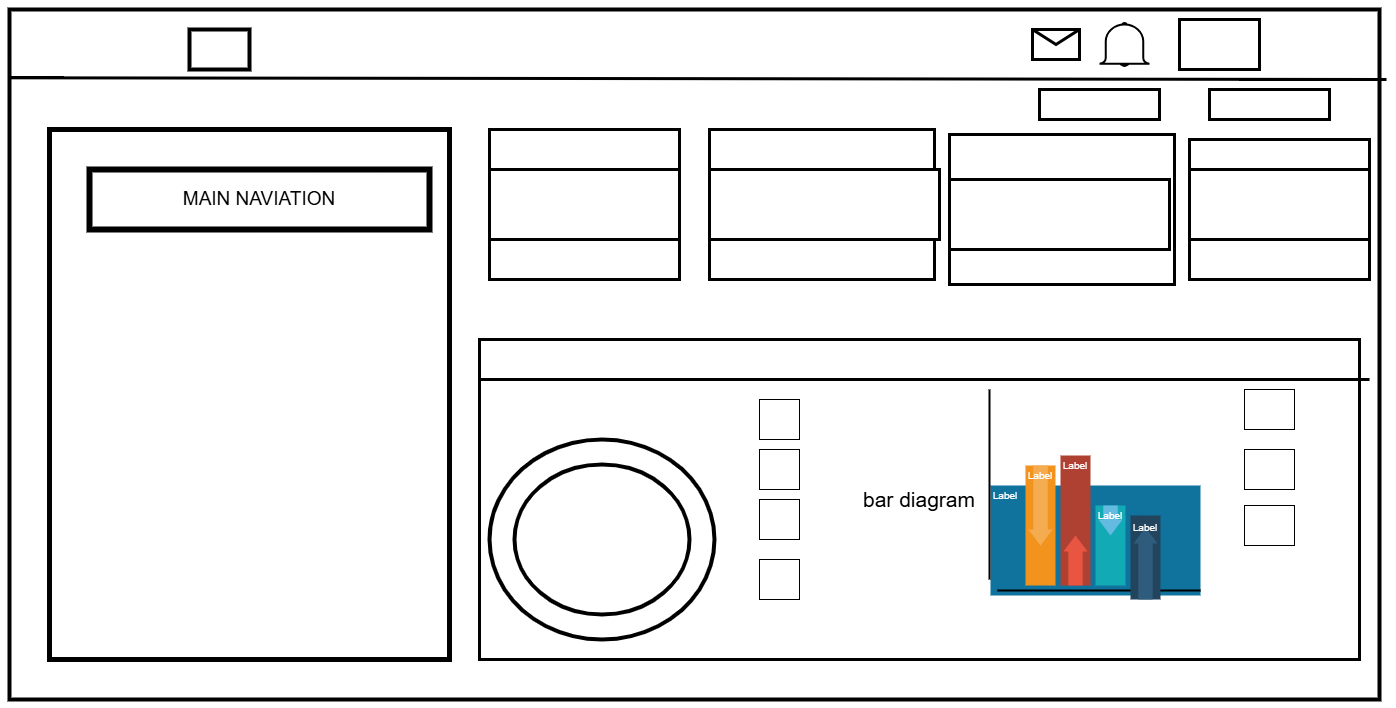

The diagram above was exported from draw.io. Its source (the exported page's mxGraphModel, read from the mxfile embedded in the PNG):
<mxGraphModel dx="2339" dy="1734" grid="1" gridSize="10" guides="1" tooltips="1" connect="1" arrows="1" fold="1" page="1" pageScale="1" pageWidth="850" pageHeight="1100" math="0" shadow="0">
  <root>
    <mxCell id="0" />
    <mxCell id="1" parent="0" />
    <mxCell id="2UVLBVhdTlUGwtFnEXHA-1" value="" style="rounded=0;whiteSpace=wrap;html=1;strokeWidth=4;strokeColor=#000000;" vertex="1" parent="1">
      <mxGeometry x="-390" y="60" width="1370" height="690" as="geometry" />
    </mxCell>
    <mxCell id="2UVLBVhdTlUGwtFnEXHA-21" value="" style="endArrow=none;html=1;rounded=0;fontSize=12;startSize=8;endSize=8;curved=1;entryX=-0.001;entryY=0.099;entryDx=0;entryDy=0;entryPerimeter=0;strokeWidth=3;" edge="1" parent="1" target="2UVLBVhdTlUGwtFnEXHA-1">
      <mxGeometry width="50" height="50" relative="1" as="geometry">
        <mxPoint x="987" y="130" as="sourcePoint" />
        <mxPoint x="30" y="390" as="targetPoint" />
      </mxGeometry>
    </mxCell>
    <mxCell id="2UVLBVhdTlUGwtFnEXHA-22" value="" style="rounded=0;whiteSpace=wrap;html=1;strokeWidth=5;" vertex="1" parent="1">
      <mxGeometry x="-350" y="180" width="400" height="530" as="geometry" />
    </mxCell>
    <mxCell id="2UVLBVhdTlUGwtFnEXHA-23" value="" style="rounded=0;whiteSpace=wrap;html=1;strokeWidth=3;" vertex="1" parent="1">
      <mxGeometry x="90" y="180" width="190" height="150" as="geometry" />
    </mxCell>
    <mxCell id="2UVLBVhdTlUGwtFnEXHA-24" value="" style="rounded=0;whiteSpace=wrap;html=1;strokeWidth=3;" vertex="1" parent="1">
      <mxGeometry x="310" y="180" width="225" height="150" as="geometry" />
    </mxCell>
    <mxCell id="2UVLBVhdTlUGwtFnEXHA-26" value="" style="rounded=0;whiteSpace=wrap;html=1;strokeWidth=3;" vertex="1" parent="1">
      <mxGeometry x="790" y="190" width="180" height="140" as="geometry" />
    </mxCell>
    <mxCell id="2UVLBVhdTlUGwtFnEXHA-27" value="" style="rounded=0;whiteSpace=wrap;html=1;strokeWidth=4;" vertex="1" parent="1">
      <mxGeometry x="-210" y="80" width="60" height="40" as="geometry" />
    </mxCell>
    <mxCell id="2UVLBVhdTlUGwtFnEXHA-28" value="" style="rounded=0;whiteSpace=wrap;html=1;strokeWidth=3;" vertex="1" parent="1">
      <mxGeometry x="640" y="140" width="120" height="30" as="geometry" />
    </mxCell>
    <mxCell id="2UVLBVhdTlUGwtFnEXHA-29" value="" style="rounded=0;whiteSpace=wrap;html=1;strokeWidth=3;" vertex="1" parent="1">
      <mxGeometry x="810" y="140" width="120" height="30" as="geometry" />
    </mxCell>
    <mxCell id="2UVLBVhdTlUGwtFnEXHA-30" value="" style="endArrow=none;html=1;rounded=0;fontSize=12;startSize=8;endSize=8;curved=1;" edge="1" parent="1" target="2UVLBVhdTlUGwtFnEXHA-23">
      <mxGeometry width="50" height="50" relative="1" as="geometry">
        <mxPoint x="90" y="230" as="sourcePoint" />
        <mxPoint x="140" y="180" as="targetPoint" />
      </mxGeometry>
    </mxCell>
    <mxCell id="2UVLBVhdTlUGwtFnEXHA-47" value="" style="rounded=0;whiteSpace=wrap;html=1;strokeWidth=3;" vertex="1" parent="1">
      <mxGeometry x="550" y="185" width="225" height="150" as="geometry" />
    </mxCell>
    <mxCell id="2UVLBVhdTlUGwtFnEXHA-50" value="" style="rounded=0;whiteSpace=wrap;html=1;strokeWidth=3;" vertex="1" parent="1">
      <mxGeometry x="90" y="220" width="190" height="70" as="geometry" />
    </mxCell>
    <mxCell id="2UVLBVhdTlUGwtFnEXHA-51" value="" style="rounded=0;whiteSpace=wrap;html=1;strokeWidth=3;" vertex="1" parent="1">
      <mxGeometry x="310" y="220" width="230" height="70" as="geometry" />
    </mxCell>
    <mxCell id="2UVLBVhdTlUGwtFnEXHA-55" value="" style="rounded=0;whiteSpace=wrap;html=1;strokeWidth=3;" vertex="1" parent="1">
      <mxGeometry x="550" y="230" width="220" height="70" as="geometry" />
    </mxCell>
    <mxCell id="2UVLBVhdTlUGwtFnEXHA-56" value="" style="rounded=0;whiteSpace=wrap;html=1;strokeWidth=3;" vertex="1" parent="1">
      <mxGeometry x="790" y="220" width="180" height="70" as="geometry" />
    </mxCell>
    <mxCell id="2UVLBVhdTlUGwtFnEXHA-57" value="" style="shape=message;html=1;html=1;outlineConnect=0;labelPosition=center;verticalLabelPosition=bottom;align=center;verticalAlign=top;strokeWidth=3;" vertex="1" parent="1">
      <mxGeometry x="633" y="80" width="47" height="30" as="geometry" />
    </mxCell>
    <mxCell id="2UVLBVhdTlUGwtFnEXHA-58" value="" style="html=1;verticalLabelPosition=bottom;align=center;labelBackgroundColor=#ffffff;verticalAlign=top;strokeWidth=2;strokeColor=light-dark(#000000,#32A0FF);shadow=0;dashed=0;shape=mxgraph.ios7.icons.bell;" vertex="1" parent="1">
      <mxGeometry x="700" y="73.45000000000005" width="50" height="43.1" as="geometry" />
    </mxCell>
    <mxCell id="2UVLBVhdTlUGwtFnEXHA-59" value="" style="rounded=0;whiteSpace=wrap;html=1;strokeWidth=3;" vertex="1" parent="1">
      <mxGeometry x="780" y="70" width="80" height="50" as="geometry" />
    </mxCell>
    <mxCell id="2UVLBVhdTlUGwtFnEXHA-61" value="&lt;font style=&quot;font-size: 19px;&quot;&gt;MAIN NAVIATION&lt;/font&gt;" style="rounded=0;whiteSpace=wrap;html=1;strokeWidth=6;" vertex="1" parent="1">
      <mxGeometry x="-310" y="220" width="340" height="60" as="geometry" />
    </mxCell>
    <mxCell id="2UVLBVhdTlUGwtFnEXHA-73" value="&lt;font style=&quot;font-size: 21px;&quot;&gt;bar diagram&lt;/font&gt;" style="rounded=0;whiteSpace=wrap;html=1;strokeWidth=3;" vertex="1" parent="1">
      <mxGeometry x="80" y="390" width="880" height="320" as="geometry" />
    </mxCell>
    <mxCell id="2UVLBVhdTlUGwtFnEXHA-74" value="" style="endArrow=none;html=1;rounded=0;fontSize=12;startSize=8;endSize=8;curved=1;strokeWidth=3;" edge="1" parent="1">
      <mxGeometry width="50" height="50" relative="1" as="geometry">
        <mxPoint x="80" y="430" as="sourcePoint" />
        <mxPoint x="970" y="430" as="targetPoint" />
        <Array as="points" />
      </mxGeometry>
    </mxCell>
    <mxCell id="2UVLBVhdTlUGwtFnEXHA-75" value="" style="verticalLabelPosition=bottom;verticalAlign=top;html=1;shape=mxgraph.basic.donut;dx=25;strokeWidth=4;" vertex="1" parent="1">
      <mxGeometry x="90" y="490" width="225" height="200" as="geometry" />
    </mxCell>
    <mxCell id="WhKK490y_fg4WeZsvRT0-1" value="" style="rounded=0;whiteSpace=wrap;html=1;" vertex="1" parent="1">
      <mxGeometry x="360" y="610" width="40" height="40" as="geometry" />
    </mxCell>
    <mxCell id="WhKK490y_fg4WeZsvRT0-2" value="" style="rounded=0;whiteSpace=wrap;html=1;" vertex="1" parent="1">
      <mxGeometry x="360" y="500" width="40" height="40" as="geometry" />
    </mxCell>
    <mxCell id="WhKK490y_fg4WeZsvRT0-3" value="" style="rounded=0;whiteSpace=wrap;html=1;" vertex="1" parent="1">
      <mxGeometry x="360" y="450" width="40" height="40" as="geometry" />
    </mxCell>
    <mxCell id="WhKK490y_fg4WeZsvRT0-5" value="" style="rounded=0;whiteSpace=wrap;html=1;" vertex="1" parent="1">
      <mxGeometry x="360" y="550" width="40" height="40" as="geometry" />
    </mxCell>
    <mxCell id="WhKK490y_fg4WeZsvRT0-18" value="" style="endArrow=none;html=1;rounded=0;fontSize=12;startSize=8;endSize=8;curved=1;" edge="1" parent="1">
      <mxGeometry width="50" height="50" relative="1" as="geometry">
        <mxPoint x="520" y="660" as="sourcePoint" />
        <mxPoint x="520" y="660" as="targetPoint" />
      </mxGeometry>
    </mxCell>
    <mxCell id="WhKK490y_fg4WeZsvRT0-30" value="" style="fillColor=#10739E;strokeColor=none;" vertex="1" parent="1">
      <mxGeometry x="591" y="536" width="210" height="110" as="geometry" />
    </mxCell>
    <mxCell id="WhKK490y_fg4WeZsvRT0-31" value="" style="shape=line;dy=0.4;dx=16;notch=0;direction=north;fillColor=#1699D3;strokeColor=none;strokeWidth=4;labelBackgroundColor=default;verticalAlign=top;spacingTop=8;html=1;perimeter=backbonePerimeter;points=[];outlineConnect=0;" vertex="1" parent="WhKK490y_fg4WeZsvRT0-30">
      <mxGeometry x="3" y="31.200000000000003" width="24" height="72.8" as="geometry" />
    </mxCell>
    <mxCell id="WhKK490y_fg4WeZsvRT0-32" value="Label" style="text;html=1;align=center;verticalAlign=middle;whiteSpace=wrap;fontColor=#FFFFFF;fontSize=10;strokeColor=none;fillColor=none;" vertex="1" parent="WhKK490y_fg4WeZsvRT0-30">
      <mxGeometry width="30" height="20.8" as="geometry" />
    </mxCell>
    <mxCell id="WhKK490y_fg4WeZsvRT0-46" value="" style="line;strokeWidth=2;html=1;" vertex="1" parent="WhKK490y_fg4WeZsvRT0-30">
      <mxGeometry x="7" y="100" width="203" height="10" as="geometry" />
    </mxCell>
    <mxCell id="WhKK490y_fg4WeZsvRT0-33" value="" style="fillColor=#F2931E;strokeColor=none;" vertex="1" parent="1">
      <mxGeometry x="626" y="516" width="30" height="120" as="geometry" />
    </mxCell>
    <mxCell id="WhKK490y_fg4WeZsvRT0-34" value="" style="shape=mxgraph.arrows2.arrow;dy=0.4;dx=16;notch=0;direction=south;fillColor=#F5AB50;strokeColor=none;" vertex="1" parent="WhKK490y_fg4WeZsvRT0-33">
      <mxGeometry x="3" width="24" height="80" as="geometry" />
    </mxCell>
    <mxCell id="WhKK490y_fg4WeZsvRT0-35" value="Label" style="text;html=1;align=center;verticalAlign=middle;whiteSpace=wrap;fontColor=#FFFFFF;fontSize=10;strokeColor=none;fillColor=none;" vertex="1" parent="WhKK490y_fg4WeZsvRT0-33">
      <mxGeometry width="30" height="20" as="geometry" />
    </mxCell>
    <mxCell id="WhKK490y_fg4WeZsvRT0-36" value="" style="fillColor=#AE4132;strokeColor=none;" vertex="1" parent="1">
      <mxGeometry x="661" y="506" width="30" height="130" as="geometry" />
    </mxCell>
    <mxCell id="WhKK490y_fg4WeZsvRT0-37" value="" style="shape=mxgraph.arrows2.arrow;dy=0.4;dx=16;notch=0;direction=north;fillColor=#E85642;strokeColor=none;" vertex="1" parent="WhKK490y_fg4WeZsvRT0-36">
      <mxGeometry x="3" y="80" width="24" height="50" as="geometry" />
    </mxCell>
    <mxCell id="WhKK490y_fg4WeZsvRT0-38" value="Label" style="text;html=1;align=center;verticalAlign=middle;whiteSpace=wrap;fontColor=#FFFFFF;fontSize=10;strokeColor=none;fillColor=none;" vertex="1" parent="WhKK490y_fg4WeZsvRT0-36">
      <mxGeometry width="30" height="20" as="geometry" />
    </mxCell>
    <mxCell id="WhKK490y_fg4WeZsvRT0-39" value="" style="fillColor=#12AAB5;strokeColor=none;" vertex="1" parent="1">
      <mxGeometry x="696" y="556" width="30" height="80" as="geometry" />
    </mxCell>
    <mxCell id="WhKK490y_fg4WeZsvRT0-40" value="" style="shape=mxgraph.arrows2.arrow;dy=0.4;dx=16;notch=0;direction=south;fillColor=#64BBE2;strokeColor=none;" vertex="1" parent="WhKK490y_fg4WeZsvRT0-39">
      <mxGeometry x="3" width="24" height="30" as="geometry" />
    </mxCell>
    <mxCell id="WhKK490y_fg4WeZsvRT0-41" value="Label" style="text;html=1;align=center;verticalAlign=middle;whiteSpace=wrap;fontColor=#FFFFFF;fontSize=10;strokeColor=none;fillColor=none;" vertex="1" parent="WhKK490y_fg4WeZsvRT0-39">
      <mxGeometry width="30" height="20" as="geometry" />
    </mxCell>
    <mxCell id="WhKK490y_fg4WeZsvRT0-42" value="" style="fillColor=#23445D;strokeColor=none;" vertex="1" parent="1">
      <mxGeometry x="731" y="566" width="30" height="84" as="geometry" />
    </mxCell>
    <mxCell id="WhKK490y_fg4WeZsvRT0-43" value="" style="shape=mxgraph.arrows2.arrow;dy=0.4;dx=16;notch=0;direction=north;fillColor=#2F5B7C;strokeColor=none;" vertex="1" parent="WhKK490y_fg4WeZsvRT0-42">
      <mxGeometry x="3" y="12" width="24" height="72" as="geometry" />
    </mxCell>
    <mxCell id="WhKK490y_fg4WeZsvRT0-44" value="Label" style="text;html=1;align=center;verticalAlign=middle;whiteSpace=wrap;fontColor=#FFFFFF;fontSize=10;strokeColor=none;fillColor=none;" vertex="1" parent="WhKK490y_fg4WeZsvRT0-42">
      <mxGeometry width="30" height="24" as="geometry" />
    </mxCell>
    <mxCell id="WhKK490y_fg4WeZsvRT0-45" value="" style="line;strokeWidth=2;direction=south;html=1;" vertex="1" parent="1">
      <mxGeometry x="585" y="440" width="10" height="190" as="geometry" />
    </mxCell>
    <mxCell id="WhKK490y_fg4WeZsvRT0-47" value="" style="rounded=0;whiteSpace=wrap;html=1;" vertex="1" parent="1">
      <mxGeometry x="845" y="440" width="50" height="40" as="geometry" />
    </mxCell>
    <mxCell id="WhKK490y_fg4WeZsvRT0-49" value="" style="rounded=0;whiteSpace=wrap;html=1;" vertex="1" parent="1">
      <mxGeometry x="845" y="500" width="50" height="40" as="geometry" />
    </mxCell>
    <mxCell id="WhKK490y_fg4WeZsvRT0-50" value="" style="rounded=0;whiteSpace=wrap;html=1;" vertex="1" parent="1">
      <mxGeometry x="845" y="556" width="50" height="40" as="geometry" />
    </mxCell>
  </root>
</mxGraphModel>